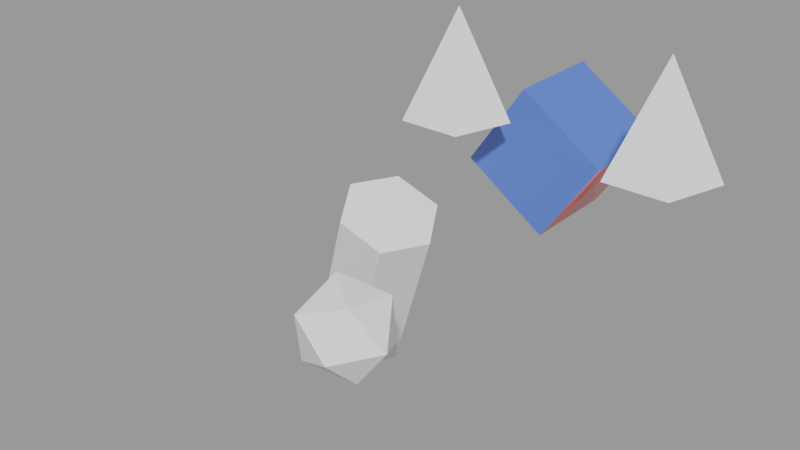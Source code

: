 # Source: scene_283.blend  (saved by Blender 2.83.20; exported with 4.5.12 LTS)
import bpy
from mathutils import Matrix  # noqa: F401  (used for matrix-valued properties, if any)

bpy.ops.wm.read_factory_settings(use_empty=True)
scene = bpy.context.scene
scene.name = 'Scene'

# ---- collections
col_props = bpy.data.collections.new('Props'); scene.collection.children.link(col_props)

# ---- images (referenced by path relative to the original .blend; pixels are not part of the script)
import os
ASSET_DIR = os.environ.get("B2B_ASSET_DIR", "")  # directory of the original .blend (textures are referenced by path, not embedded)
HERE = os.path.dirname(os.path.abspath(__file__))  # packed textures are extracted next to this script under _unpacked/

def load_image(name, relpath, width, height, colorspace="sRGB"):
    """Load a texture the original file referenced (path relative to the .blend, or extracted next to this script)."""
    p = next((c for c in (os.path.join(HERE, relpath), os.path.join(ASSET_DIR, relpath)) if relpath and os.path.exists(c)), "")
    if p:
        img = bpy.data.images.load(p, check_existing=True)
        img.name = name
    else:  # same state as the original file: an image datablock whose file is absent (Cycles renders it pink)
        img = bpy.data.images.new(name, width, height)
        img.source = "FILE"
        img.filepath = "//" + (relpath or name)
    img.colorspace_settings.name = colorspace
    return img
img_tiles = load_image('tiles', '_unpacked/tiles.1de2a273.png', 4, 4, 'sRGB')

# ---- materials (node trees are filled in below, after node groups)
mat_painted = bpy.data.materials.new('Painted')
mat_painted.use_transparent_shadow = False
mat_plain = bpy.data.materials.new('Plain')
mat_plain.use_transparent_shadow = False

# ---- material node trees
mat_painted.use_nodes = True; mat_painted.node_tree.nodes.clear()
_N = mat_painted.node_tree.nodes; _L = mat_painted.node_tree.links
n0 = _N.new('ShaderNodeBsdfPrincipled'); n0.name = 'Principled BSDF'; n0.location = (10, 300)
n0.distribution = 'GGX'
n0.subsurface_method = 'BURLEY'
n0.inputs[1].default_value = 0.5
n0.inputs[2].default_value = 0.25
n0.inputs[3].default_value = 1.45
n0.inputs[27].default_value = (0.0, 0.0, 0.0, 1.0)
n0.inputs[28].default_value = 1.0
n1 = _N.new('ShaderNodeOutputMaterial'); n1.name = 'Material Output'; n1.location = (300, 300)
n2 = _N.new('ShaderNodeTexImage'); n2.name = 'Image Texture'; n2.location = (0, 0)
n2.image = img_tiles
_L.new(n0.outputs[0], n1.inputs[0])
_L.new(n2.outputs[0], n0.inputs[0])
n1.is_active_output = True
mat_plain.use_nodes = True; mat_plain.node_tree.nodes.clear()
_N = mat_plain.node_tree.nodes; _L = mat_plain.node_tree.links
n0 = _N.new('ShaderNodeBsdfPrincipled'); n0.name = 'Principled BSDF'; n0.location = (10, 300)
n0.distribution = 'GGX'
n0.subsurface_method = 'BURLEY'
n0.inputs[0].default_value = (0.1, 0.2, 0.7, 1.0)
n0.inputs[3].default_value = 1.45
n0.inputs[27].default_value = (0.0, 0.0, 0.0, 1.0)
n0.inputs[28].default_value = 1.0
n1 = _N.new('ShaderNodeOutputMaterial'); n1.name = 'Material Output'; n1.location = (300, 300)
_L.new(n0.outputs[0], n1.inputs[0])
n1.is_active_output = True

# ---- meshes
me_cube = bpy.data.meshes.new('Cube')
me_cube.from_pydata([(-1.0, -1.0, -1.0), (-1.0, -1.0, 1.0), (-1.0, 1.0, -1.0), (-1.0, 1.0, 1.0), (1.0, -1.0, -1.0), (1.0, -1.0, 1.0), (1.0, 1.0, -1.0), (1.0, 1.0, 1.0)], [], [(0, 1, 3, 2), (2, 3, 7, 6), (6, 7, 5, 4), (4, 5, 1, 0), (2, 6, 4, 0), (7, 3, 1, 5)])
me_cube.polygons.foreach_set('use_smooth', [1, 1, 1, 0, 0, 0])
me_cube.polygons.foreach_set('material_index', [0, 1, 0, 1, 0, 1])
_uv = me_cube.uv_layers.new(name='UVMap')
_uv.uv.foreach_set('vector', [0.375, 0.0, 0.625, 0.0, 0.625, 0.25, 0.375, 0.25, 0.375, 0.25, 0.625, 0.25, 0.625, 0.5, 0.375, 0.5, 0.375, 0.5, 0.625, 0.5, 0.625, 0.75, 0.375, 0.75, 0.375, 0.75, 0.625, 0.75, 0.625, 1.0, 0.375, 1.0, 0.125, 0.5, 0.375, 0.5, 0.375, 0.75, 0.125, 0.75, 0.625, 0.5, 0.875, 0.5, 0.875, 0.75, 0.625, 0.75])
_uv.active_render = True
_uv = me_cube.uv_layers.new(name='Second')
_uv.uv.foreach_set('vector', [0.375, 0.0, 0.625, 0.0, 0.625, 0.25, 0.375, 0.25, 0.375, 0.25, 0.625, 0.25, 0.625, 0.5, 0.375, 0.5, 0.375, 0.5, 0.625, 0.5, 0.625, 0.75, 0.375, 0.75, 0.375, 0.75, 0.625, 0.75, 0.625, 1.0, 0.375, 1.0, 0.125, 0.5, 0.375, 0.5, 0.375, 0.75, 0.125, 0.75, 0.625, 0.5, 0.875, 0.5, 0.875, 0.75, 0.625, 0.75])
me_cube.materials.append(mat_painted)
me_cube.materials.append(mat_plain)
me_cube.use_remesh_fix_poles = True
me_cube.use_remesh_preserve_attributes = False
me_cube.use_mirror_vertex_groups = False
me_cube.update()
me_cylinder = bpy.data.meshes.new('Cylinder')
me_cylinder.from_pydata([(0.0, 1.0, -1.0), (0.0, 1.0, 1.0), (0.866, 0.5, -1.0), (0.866, 0.5, 1.0), (0.866, -0.5, -1.0), (0.866, -0.5, 1.0), (-8.742e-08, -1.0, -1.0), (-8.742e-08, -1.0, 1.0), (-0.866, -0.5, -1.0), (-0.866, -0.5, 1.0), (-0.866, 0.5, -1.0), (-0.866, 0.5, 1.0)], [], [(0, 1, 3, 2), (2, 3, 5, 4), (4, 5, 7, 6), (6, 7, 9, 8), (3, 1, 11, 9, 7, 5), (8, 9, 11, 10), (10, 11, 1, 0), (0, 2, 4, 6, 8, 10)])
_uv = me_cylinder.uv_layers.new(name='UVMap')
_uv.uv.foreach_set('vector', [1.0, 0.5, 1.0, 1.0, 0.8333, 1.0, 0.8333, 0.5, 0.8333, 0.5, 0.8333, 1.0, 0.6667, 1.0, 0.6667, 0.5, 0.6667, 0.5, 0.6667, 1.0, 0.5, 1.0, 0.5, 0.5, 0.5, 0.5, 0.5, 1.0, 0.3333, 1.0, 0.3333, 0.5, 0.4578, 0.37, 0.25, 0.49, 0.04215, 0.37, 0.04215, 0.13, 0.25, 0.01, 0.4578, 0.13, 0.3333, 0.5, 0.3333, 1.0, 0.1667, 1.0, 0.1667, 0.5, 0.1667, 0.5, 0.1667, 1.0, -8.941e-08, 1.0, -8.941e-08, 0.5, 0.75, 0.49, 0.9578, 0.37, 0.9578, 0.13, 0.75, 0.01, 0.5422, 0.13, 0.5422, 0.37])
me_cylinder.use_remesh_fix_poles = True
me_cylinder.use_remesh_preserve_attributes = False
me_cylinder.use_mirror_vertex_groups = False
me_cylinder.update()
me_icosphere = bpy.data.meshes.new('Icosphere')
me_icosphere.from_pydata([(0.0, 0.0, -1.0), (0.7236, -0.5257, -0.4472), (-0.2764, -0.8506, -0.4472), (-0.8944, 0.0, -0.4472), (-0.2764, 0.8506, -0.4472), (0.7236, 0.5257, -0.4472), (0.2764, -0.8506, 0.4472), (-0.7236, -0.5257, 0.4472), (-0.7236, 0.5257, 0.4472), (0.2764, 0.8506, 0.4472), (0.8944, 0.0, 0.4472), (0.0, 0.0, 1.0)], [], [(0, 1, 2), (1, 0, 5), (0, 2, 3), (0, 3, 4), (0, 4, 5), (1, 5, 10), (2, 1, 6), (3, 2, 7), (4, 3, 8), (5, 4, 9), (1, 10, 6), (2, 6, 7), (3, 7, 8), (4, 8, 9), (5, 9, 10), (6, 10, 11), (7, 6, 11), (8, 7, 11), (9, 8, 11), (10, 9, 11)])
_uv = me_icosphere.uv_layers.new(name='UVMap')
_uv.uv.foreach_set('vector', [0.8182, 0.0, 0.7273, 0.1575, 0.9091, 0.1575, 0.7273, 0.1575, 0.6364, 0.0, 0.5455, 0.1575, 0.09091, 0.0, 0.0, 0.1575, 0.1818, 0.1575, 0.2727, 0.0, 0.1818, 0.1575, 0.3636, 0.1575, 0.4545, 0.0, 0.3636, 0.1575, 0.5455, 0.1575, 0.7273, 0.1575, 0.5455, 0.1575, 0.6364, 0.3149, 0.9091, 0.1575, 0.7273, 0.1575, 0.8182, 0.3149, 0.1818, 0.1575, 0.0, 0.1575, 0.09091, 0.3149, 0.3636, 0.1575, 0.1818, 0.1575, 0.2727, 0.3149, 0.5455, 0.1575, 0.3636, 0.1575, 0.4545, 0.3149, 0.7273, 0.1575, 0.6364, 0.3149, 0.8182, 0.3149, 0.9091, 0.1575, 0.8182, 0.3149, 1.0, 0.3149, 0.1818, 0.1575, 0.09091, 0.3149, 0.2727, 0.3149, 0.3636, 0.1575, 0.2727, 0.3149, 0.4545, 0.3149, 0.5455, 0.1575, 0.4545, 0.3149, 0.6364, 0.3149, 0.8182, 0.3149, 0.6364, 0.3149, 0.7273, 0.4724, 1.0, 0.3149, 0.8182, 0.3149, 0.9091, 0.4724, 0.2727, 0.3149, 0.09091, 0.3149, 0.1818, 0.4724, 0.4545, 0.3149, 0.2727, 0.3149, 0.3636, 0.4724, 0.6364, 0.3149, 0.4545, 0.3149, 0.5455, 0.4724])
me_icosphere.use_remesh_fix_poles = True
me_icosphere.use_remesh_preserve_attributes = False
me_icosphere.use_mirror_vertex_groups = False
me_icosphere.update()
me_cone = bpy.data.meshes.new('Cone')
me_cone.from_pydata([(0.0, 1.0, -1.0), (0.9511, 0.309, -1.0), (0.5878, -0.809, -1.0), (0.0, 0.0, 1.0), (-0.5878, -0.809, -1.0), (-0.9511, 0.309, -1.0)], [], [(0, 3, 1), (1, 3, 2), (2, 3, 4), (4, 3, 5), (5, 3, 0), (0, 1, 2, 4, 5)])
_uv = me_cone.uv_layers.new(name='UVMap')
_uv.uv.foreach_set('vector', [0.25, 0.49, 0.25, 0.25, 0.4783, 0.3242, 0.4783, 0.3242, 0.25, 0.25, 0.3911, 0.05584, 0.3911, 0.05584, 0.25, 0.25, 0.1089, 0.05584, 0.1089, 0.05584, 0.25, 0.25, 0.02175, 0.3242, 0.02175, 0.3242, 0.25, 0.25, 0.25, 0.49, 0.75, 0.49, 0.9783, 0.3242, 0.8911, 0.05584, 0.6089, 0.05584, 0.5217, 0.3242])
me_cone.use_remesh_fix_poles = True
me_cone.use_remesh_preserve_attributes = False
me_cone.use_mirror_vertex_groups = False
me_cone.update()

# ---- objects
ob_parent = bpy.data.objects.new('Parent', me_cube)
ob_child = bpy.data.objects.new('Child', me_cylinder)
ob_axisangle = bpy.data.objects.new('AxisAngle', me_icosphere)
ob_instance = bpy.data.objects.new('Instance', None)
ob_cone = bpy.data.objects.new('Cone', me_cone)

# ---- transforms, parenting, visibility, modifiers, constraints
ob_parent.location = (1.0, 2.0, 3.0)
ob_parent.rotation_mode = 'QUATERNION'
ob_parent.rotation_quaternion = (0.9553, 0.0, 0.2955, 0.0)
ob_parent.lineart.crease_threshold = 0.0
ob_child.parent = ob_parent
ob_child.matrix_parent_inverse = Matrix(((0.8253, -0.0, -0.5646, 0.8686), (-0.0, 1.0, -0.0, -2.0), (0.5646, -0.0, 0.8253, -3.041), (-0.0, 0.0, -0.0, 1.0)))
ob_child.location = (-2.0, 0.0, 0.0)
ob_child.rotation_mode = 'ZXY'
ob_child.rotation_euler = (0.2, 0.4, 0.6)
ob_child.scale = (1.0, -1.0, 2.0)
ob_child.lineart.crease_threshold = 0.0
ob_axisangle.location = (0.0, -3.0, 0.0)
ob_axisangle.rotation_mode = 'AXIS_ANGLE'
ob_axisangle.rotation_axis_angle = (0.7, 1.0, 1.0, 0.0)
ob_axisangle.delta_location = (0.0, 0.0, 1.0)
ob_axisangle.lineart.crease_threshold = 0.0
ob_instance.location = (4.0, 0.0, 0.0)
ob_instance.instance_type = 'COLLECTION'
ob_instance.lineart.crease_threshold = 0.0
ob_cone.location = (0.0, 0.0, 5.0)
ob_cone.lineart.crease_threshold = 0.0
ob_instance.instance_collection = col_props

# ---- collection membership
scene.collection.objects.link(ob_parent)
scene.collection.objects.link(ob_child)
scene.collection.objects.link(ob_axisangle)
scene.collection.objects.link(ob_instance)
col_props.objects.link(ob_cone)

# ---- scene / render settings (as saved in the file)
scene.frame_start = 1; scene.frame_end = 250; scene.frame_set(1)
scene.render.engine = 'BLENDER_EEVEE_NEXT'
scene.cycles.use_denoising = False
scene.cycles.samples = 128
scene.cycles.sampling_pattern = 'TABULATED_SOBOL'
scene.cycles.use_adaptive_sampling = False
scene.cycles.use_light_tree = False
scene.view_settings.view_transform = 'Filmic'
bpy.context.view_layer.update()

# ---- added for rendering (the .blend has no active camera and no usable light): camera, sun + grey world if the file has none
cam_auto = bpy.data.cameras.new('AutoCamera')
cam_auto.lens = 50.0
cam_auto.sensor_width = 36.0
cam_auto.clip_end = 1000.0
ob_auto_camera = bpy.data.objects.new('AutoCamera', cam_auto)
scene.collection.objects.link(ob_auto_camera)
ob_auto_camera.location = (11.0566, -14.839, 11.273)
ob_auto_camera.rotation_euler = (1.09748, -7.21219e-08, 0.694738)
scene.camera = ob_auto_camera
light_auto_sun = bpy.data.lights.new('AutoSun', 'SUN')
light_auto_sun.energy = 3.0
light_auto_sun.angle = 0.0523599
ob_auto_sun = bpy.data.objects.new('AutoSun', light_auto_sun)
scene.collection.objects.link(ob_auto_sun)
ob_auto_sun.rotation_euler = (0.872665, 0.174533, 0.523599)
if scene.world is None:
    world_auto = bpy.data.worlds.new('AutoWorld')
    world_auto.color = (0.3, 0.3, 0.3)
    scene.world = world_auto
bpy.context.view_layer.update()
